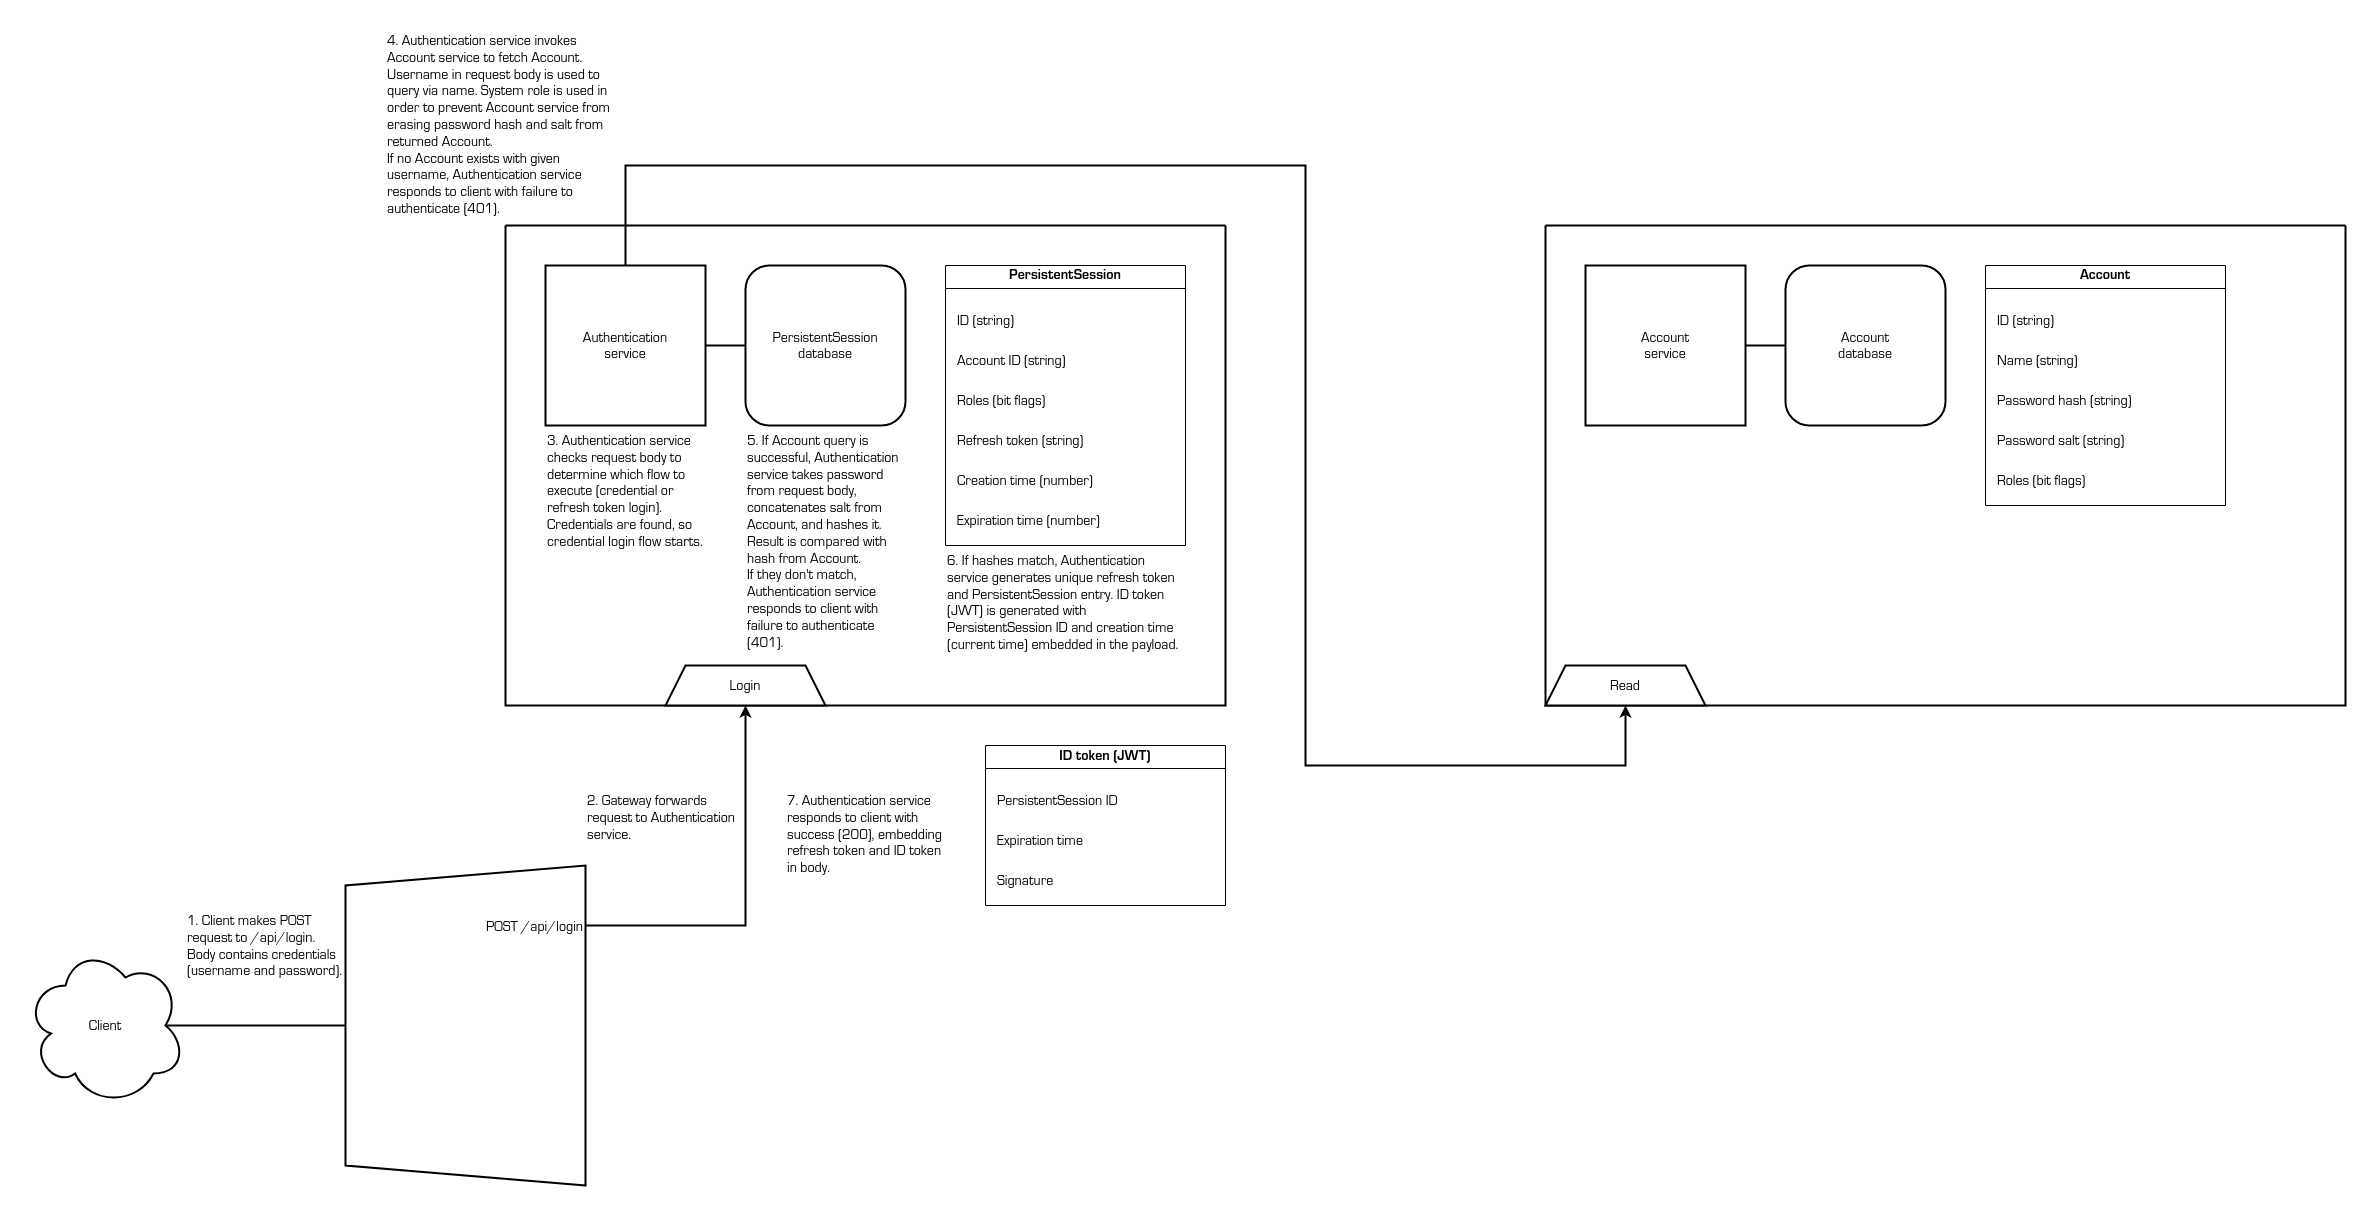

The diagram above was exported from draw.io. Its source (the exported page's mxGraphModel, read from the mxfile embedded in the PNG):
<mxGraphModel dx="6130" dy="2847" grid="1" gridSize="10" guides="1" tooltips="1" connect="1" arrows="1" fold="1" page="0" pageScale="1" pageWidth="850" pageHeight="1100" math="0" shadow="0">
  <root>
    <mxCell id="UG1EmHlHDBgbCyrQQ15M-0" />
    <mxCell id="UG1EmHlHDBgbCyrQQ15M-1" parent="UG1EmHlHDBgbCyrQQ15M-0" />
    <mxCell id="UG1EmHlHDBgbCyrQQ15M-57" value="" style="swimlane;startSize=0;strokeWidth=2;" parent="UG1EmHlHDBgbCyrQQ15M-1" vertex="1">
      <mxGeometry x="-2120" y="-1240" width="720" height="480" as="geometry" />
    </mxCell>
    <mxCell id="UG1EmHlHDBgbCyrQQ15M-58" value="Authentication&#10;service" style="whiteSpace=wrap;aspect=fixed;strokeWidth=2;fontFamily=Lucida Console;fontSize=14;" parent="UG1EmHlHDBgbCyrQQ15M-57" vertex="1">
      <mxGeometry x="40" y="40" width="160" height="160" as="geometry" />
    </mxCell>
    <mxCell id="UG1EmHlHDBgbCyrQQ15M-59" value="PersistentSession&#10;database" style="rounded=1;whiteSpace=wrap;strokeWidth=2;fontFamily=Lucida Console;fontSize=14;" parent="UG1EmHlHDBgbCyrQQ15M-57" vertex="1">
      <mxGeometry x="240" y="40" width="160" height="160" as="geometry" />
    </mxCell>
    <mxCell id="UG1EmHlHDBgbCyrQQ15M-60" value="PersistentSession" style="swimlane;whiteSpace=wrap;fontFamily=Lucida Console;fontSize=14;" parent="UG1EmHlHDBgbCyrQQ15M-57" vertex="1">
      <mxGeometry x="440" y="40" width="240" height="280" as="geometry" />
    </mxCell>
    <mxCell id="UG1EmHlHDBgbCyrQQ15M-61" value="ID (string)" style="text;strokeColor=none;fillColor=none;align=left;verticalAlign=top;whiteSpace=wrap;rounded=0;fontFamily=Lucida Console;fontSize=14;" parent="UG1EmHlHDBgbCyrQQ15M-60" vertex="1">
      <mxGeometry x="10" y="40" width="220" height="40" as="geometry" />
    </mxCell>
    <mxCell id="UG1EmHlHDBgbCyrQQ15M-62" value="Creation time (number)" style="text;strokeColor=none;fillColor=none;align=left;verticalAlign=top;whiteSpace=wrap;rounded=0;fontFamily=Lucida Console;fontSize=14;" parent="UG1EmHlHDBgbCyrQQ15M-60" vertex="1">
      <mxGeometry x="10" y="200" width="220" height="40" as="geometry" />
    </mxCell>
    <mxCell id="UG1EmHlHDBgbCyrQQ15M-63" value="Expiration time (number)" style="text;strokeColor=none;fillColor=none;align=left;verticalAlign=top;whiteSpace=wrap;rounded=0;fontFamily=Lucida Console;fontSize=14;" parent="UG1EmHlHDBgbCyrQQ15M-60" vertex="1">
      <mxGeometry x="10" y="240" width="220" height="40" as="geometry" />
    </mxCell>
    <mxCell id="UG1EmHlHDBgbCyrQQ15M-64" value="Account ID (string)" style="text;strokeColor=none;fillColor=none;align=left;verticalAlign=top;whiteSpace=wrap;rounded=0;fontFamily=Lucida Console;fontSize=14;" parent="UG1EmHlHDBgbCyrQQ15M-60" vertex="1">
      <mxGeometry x="10" y="80" width="220" height="40" as="geometry" />
    </mxCell>
    <mxCell id="UG1EmHlHDBgbCyrQQ15M-65" value="Refresh token (string)" style="text;strokeColor=none;fillColor=none;align=left;verticalAlign=top;whiteSpace=wrap;rounded=0;fontFamily=Lucida Console;fontSize=14;" parent="UG1EmHlHDBgbCyrQQ15M-60" vertex="1">
      <mxGeometry x="10" y="160" width="220" height="40" as="geometry" />
    </mxCell>
    <mxCell id="UG1EmHlHDBgbCyrQQ15M-66" value="Roles (bit flags)" style="text;strokeColor=none;fillColor=none;align=left;verticalAlign=top;whiteSpace=wrap;rounded=0;fontFamily=Lucida Console;fontSize=14;" parent="UG1EmHlHDBgbCyrQQ15M-60" vertex="1">
      <mxGeometry x="10" y="120" width="220" height="40" as="geometry" />
    </mxCell>
    <mxCell id="UG1EmHlHDBgbCyrQQ15M-68" value="Login" style="shape=trapezoid;perimeter=trapezoidPerimeter;whiteSpace=wrap;fixedSize=1;strokeWidth=2;fontSize=14;fontFamily=Lucida Console;" parent="UG1EmHlHDBgbCyrQQ15M-57" vertex="1">
      <mxGeometry x="160" y="440" width="160" height="40" as="geometry" />
    </mxCell>
    <mxCell id="UG1EmHlHDBgbCyrQQ15M-70" value="" style="endArrow=none;html=1;rounded=0;strokeWidth=2;entryX=1;entryY=0.5;entryDx=0;entryDy=0;exitX=0;exitY=0.5;exitDx=0;exitDy=0;" parent="UG1EmHlHDBgbCyrQQ15M-57" source="UG1EmHlHDBgbCyrQQ15M-59" target="UG1EmHlHDBgbCyrQQ15M-58" edge="1">
      <mxGeometry width="50" height="50" relative="1" as="geometry">
        <mxPoint x="300" y="320" as="sourcePoint" />
        <mxPoint x="180" y="300" as="targetPoint" />
      </mxGeometry>
    </mxCell>
    <mxCell id="cCqyE-cd34B0lMEnL1Lj-1" value="3. Authentication service checks request body to determine which flow to execute (credential or refresh token login). Credentials are found, so credential login flow starts." style="text;strokeColor=none;fillColor=none;align=left;verticalAlign=top;rounded=0;fontSize=14;fontFamily=Lucida Console;whiteSpace=wrap;" parent="UG1EmHlHDBgbCyrQQ15M-57" vertex="1">
      <mxGeometry x="40" y="200" width="160" height="160" as="geometry" />
    </mxCell>
    <mxCell id="cCqyE-cd34B0lMEnL1Lj-3" value="5. If Account query is successful, Authentication service takes password from request body, concatenates salt from Account, and hashes it. Result is compared with hash from Account.&#10;If they don't match, Authentication service responds to client with failure to authenticate (401).&#10;" style="text;strokeColor=none;fillColor=none;align=left;verticalAlign=top;rounded=0;fontSize=14;fontFamily=Lucida Console;whiteSpace=wrap;" parent="UG1EmHlHDBgbCyrQQ15M-57" vertex="1">
      <mxGeometry x="240" y="200" width="160" height="240" as="geometry" />
    </mxCell>
    <mxCell id="cCqyE-cd34B0lMEnL1Lj-4" value="6. If hashes match, Authentication service generates unique refresh token and PersistentSession entry. ID token (JWT) is generated with PersistentSession ID and creation time (current time) embedded in the payload." style="text;strokeColor=none;fillColor=none;align=left;verticalAlign=top;rounded=0;fontSize=14;fontFamily=Lucida Console;whiteSpace=wrap;" parent="UG1EmHlHDBgbCyrQQ15M-57" vertex="1">
      <mxGeometry x="440" y="320" width="240" height="120" as="geometry" />
    </mxCell>
    <mxCell id="UG1EmHlHDBgbCyrQQ15M-74" value="" style="swimlane;startSize=0;strokeWidth=2;" parent="UG1EmHlHDBgbCyrQQ15M-1" vertex="1">
      <mxGeometry x="-1080" y="-1240" width="800" height="480" as="geometry" />
    </mxCell>
    <mxCell id="UG1EmHlHDBgbCyrQQ15M-75" value="Account&#10;service" style="whiteSpace=wrap;aspect=fixed;strokeWidth=2;fontFamily=Lucida Console;fontSize=14;" parent="UG1EmHlHDBgbCyrQQ15M-74" vertex="1">
      <mxGeometry x="40" y="40" width="160" height="160" as="geometry" />
    </mxCell>
    <mxCell id="UG1EmHlHDBgbCyrQQ15M-76" value="Account&#10;database" style="rounded=1;whiteSpace=wrap;strokeWidth=2;fontFamily=Lucida Console;fontSize=14;" parent="UG1EmHlHDBgbCyrQQ15M-74" vertex="1">
      <mxGeometry x="240" y="40" width="160" height="160" as="geometry" />
    </mxCell>
    <mxCell id="UG1EmHlHDBgbCyrQQ15M-77" value="Account" style="swimlane;whiteSpace=wrap;fontFamily=Lucida Console;fontSize=14;" parent="UG1EmHlHDBgbCyrQQ15M-74" vertex="1">
      <mxGeometry x="440" y="40" width="240" height="240" as="geometry" />
    </mxCell>
    <mxCell id="UG1EmHlHDBgbCyrQQ15M-78" value="ID (string)" style="text;strokeColor=none;fillColor=none;align=left;verticalAlign=top;whiteSpace=wrap;rounded=0;fontFamily=Lucida Console;fontSize=14;" parent="UG1EmHlHDBgbCyrQQ15M-77" vertex="1">
      <mxGeometry x="10" y="40" width="220" height="40" as="geometry" />
    </mxCell>
    <mxCell id="UG1EmHlHDBgbCyrQQ15M-79" value="Password salt (string)" style="text;strokeColor=none;fillColor=none;align=left;verticalAlign=top;whiteSpace=wrap;rounded=0;fontFamily=Lucida Console;fontSize=14;" parent="UG1EmHlHDBgbCyrQQ15M-77" vertex="1">
      <mxGeometry x="10" y="160" width="220" height="40" as="geometry" />
    </mxCell>
    <mxCell id="UG1EmHlHDBgbCyrQQ15M-80" value="Name (string)" style="text;strokeColor=none;fillColor=none;align=left;verticalAlign=top;whiteSpace=wrap;rounded=0;fontFamily=Lucida Console;fontSize=14;" parent="UG1EmHlHDBgbCyrQQ15M-77" vertex="1">
      <mxGeometry x="10" y="80" width="220" height="40" as="geometry" />
    </mxCell>
    <mxCell id="UG1EmHlHDBgbCyrQQ15M-81" value="Password hash (string)" style="text;strokeColor=none;fillColor=none;align=left;verticalAlign=top;whiteSpace=wrap;rounded=0;fontFamily=Lucida Console;fontSize=14;" parent="UG1EmHlHDBgbCyrQQ15M-77" vertex="1">
      <mxGeometry x="10" y="120" width="220" height="40" as="geometry" />
    </mxCell>
    <mxCell id="UG1EmHlHDBgbCyrQQ15M-82" value="Roles (bit flags)" style="text;strokeColor=none;fillColor=none;align=left;verticalAlign=top;whiteSpace=wrap;rounded=0;fontFamily=Lucida Console;fontSize=14;" parent="UG1EmHlHDBgbCyrQQ15M-77" vertex="1">
      <mxGeometry x="10" y="200" width="220" height="40" as="geometry" />
    </mxCell>
    <mxCell id="UG1EmHlHDBgbCyrQQ15M-83" value="" style="endArrow=none;html=1;rounded=0;exitX=1;exitY=0.5;exitDx=0;exitDy=0;entryX=0;entryY=0.5;entryDx=0;entryDy=0;strokeWidth=2;" parent="UG1EmHlHDBgbCyrQQ15M-74" source="UG1EmHlHDBgbCyrQQ15M-75" target="UG1EmHlHDBgbCyrQQ15M-76" edge="1">
      <mxGeometry width="50" height="50" relative="1" as="geometry">
        <mxPoint x="-560" y="1119.29" as="sourcePoint" />
        <mxPoint x="-400" y="1119.29" as="targetPoint" />
      </mxGeometry>
    </mxCell>
    <mxCell id="UG1EmHlHDBgbCyrQQ15M-85" value="Read" style="shape=trapezoid;perimeter=trapezoidPerimeter;whiteSpace=wrap;fixedSize=1;strokeWidth=2;fontSize=14;fontFamily=Lucida Console;" parent="UG1EmHlHDBgbCyrQQ15M-74" vertex="1">
      <mxGeometry y="440" width="160" height="40" as="geometry" />
    </mxCell>
    <mxCell id="UG1EmHlHDBgbCyrQQ15M-96" value="" style="endArrow=classic;html=1;rounded=0;endFill=1;strokeWidth=2;exitX=1;exitY=0.5;exitDx=0;exitDy=0;entryX=0.5;entryY=1;entryDx=0;entryDy=0;" parent="UG1EmHlHDBgbCyrQQ15M-1" source="UG1EmHlHDBgbCyrQQ15M-104" target="UG1EmHlHDBgbCyrQQ15M-68" edge="1">
      <mxGeometry width="50" height="50" relative="1" as="geometry">
        <mxPoint x="-1280" y="-600" as="sourcePoint" />
        <mxPoint x="-1830" y="-700" as="targetPoint" />
        <Array as="points">
          <mxPoint x="-1880" y="-540" />
        </Array>
      </mxGeometry>
    </mxCell>
    <mxCell id="UG1EmHlHDBgbCyrQQ15M-102" value="" style="group" parent="UG1EmHlHDBgbCyrQQ15M-1" vertex="1" connectable="0">
      <mxGeometry x="-2280" y="-600" width="240" height="320" as="geometry" />
    </mxCell>
    <mxCell id="UG1EmHlHDBgbCyrQQ15M-103" value="" style="shape=trapezoid;perimeter=trapezoidPerimeter;whiteSpace=wrap;html=1;fixedSize=1;direction=north;strokeWidth=2;" parent="UG1EmHlHDBgbCyrQQ15M-102" vertex="1">
      <mxGeometry width="240" height="320" as="geometry" />
    </mxCell>
    <mxCell id="UG1EmHlHDBgbCyrQQ15M-104" value="POST /api/login" style="text;strokeColor=none;fillColor=none;align=right;verticalAlign=middle;rounded=0;fontSize=14;fontFamily=Lucida Console;" parent="UG1EmHlHDBgbCyrQQ15M-102" vertex="1">
      <mxGeometry y="40" width="240" height="40" as="geometry" />
    </mxCell>
    <mxCell id="UG1EmHlHDBgbCyrQQ15M-111" value="Client" style="ellipse;shape=cloud;whiteSpace=wrap;strokeWidth=2;fontFamily=Lucida Console;fontSize=14;" parent="UG1EmHlHDBgbCyrQQ15M-1" vertex="1">
      <mxGeometry x="-2600" y="-520" width="160" height="160" as="geometry" />
    </mxCell>
    <mxCell id="UG1EmHlHDBgbCyrQQ15M-112" value="" style="endArrow=none;html=1;rounded=0;exitX=0.875;exitY=0.5;exitDx=0;exitDy=0;exitPerimeter=0;strokeWidth=2;entryX=0.5;entryY=0;entryDx=0;entryDy=0;" parent="UG1EmHlHDBgbCyrQQ15M-1" source="UG1EmHlHDBgbCyrQQ15M-111" target="UG1EmHlHDBgbCyrQQ15M-103" edge="1">
      <mxGeometry width="50" height="50" relative="1" as="geometry">
        <mxPoint x="-2360" y="-210" as="sourcePoint" />
        <mxPoint x="-2320" y="-430" as="targetPoint" />
      </mxGeometry>
    </mxCell>
    <mxCell id="UG1EmHlHDBgbCyrQQ15M-114" value="" style="endArrow=classic;html=1;rounded=0;strokeWidth=2;exitX=0.5;exitY=0;exitDx=0;exitDy=0;entryX=0.5;entryY=1;entryDx=0;entryDy=0;" parent="UG1EmHlHDBgbCyrQQ15M-1" source="UG1EmHlHDBgbCyrQQ15M-58" target="UG1EmHlHDBgbCyrQQ15M-85" edge="1">
      <mxGeometry width="50" height="50" relative="1" as="geometry">
        <mxPoint x="-2330" y="-990" as="sourcePoint" />
        <mxPoint x="-2280" y="-1040" as="targetPoint" />
        <Array as="points">
          <mxPoint x="-2000" y="-1300" />
          <mxPoint x="-1320" y="-1300" />
          <mxPoint x="-1320" y="-700" />
          <mxPoint x="-1000" y="-700" />
        </Array>
      </mxGeometry>
    </mxCell>
    <mxCell id="UG1EmHlHDBgbCyrQQ15M-116" value="1. Client makes POST request to /api/login. Body contains credentials (username and password)." style="text;strokeColor=none;fillColor=none;align=left;verticalAlign=top;rounded=0;fontSize=14;fontFamily=Lucida Console;whiteSpace=wrap;" parent="UG1EmHlHDBgbCyrQQ15M-1" vertex="1">
      <mxGeometry x="-2440" y="-560" width="160" height="80" as="geometry" />
    </mxCell>
    <mxCell id="cCqyE-cd34B0lMEnL1Lj-0" value="2. Gateway forwards request to Authentication service." style="text;strokeColor=none;fillColor=none;align=left;verticalAlign=top;rounded=0;fontSize=14;fontFamily=Lucida Console;whiteSpace=wrap;" parent="UG1EmHlHDBgbCyrQQ15M-1" vertex="1">
      <mxGeometry x="-2040" y="-680" width="160" height="80" as="geometry" />
    </mxCell>
    <mxCell id="cCqyE-cd34B0lMEnL1Lj-2" value="4. Authentication service invokes Account service to fetch Account. Username in request body is used to query via name. System role is used in order to prevent Account service from erasing password hash and salt from returned Account.&#10;If no Account exists with given username, Authentication service responds to client with failure to authenticate (401)." style="text;strokeColor=none;fillColor=none;align=left;verticalAlign=top;rounded=0;fontSize=14;fontFamily=Lucida Console;whiteSpace=wrap;" parent="UG1EmHlHDBgbCyrQQ15M-1" vertex="1">
      <mxGeometry x="-2240" y="-1440" width="240" height="200" as="geometry" />
    </mxCell>
    <mxCell id="cCqyE-cd34B0lMEnL1Lj-5" value="7. Authentication service responds to client with success (200), embedding refresh token and ID token in body." style="text;strokeColor=none;fillColor=none;align=left;verticalAlign=top;rounded=0;fontSize=14;fontFamily=Lucida Console;whiteSpace=wrap;" parent="UG1EmHlHDBgbCyrQQ15M-1" vertex="1">
      <mxGeometry x="-1840" y="-680" width="160" height="120" as="geometry" />
    </mxCell>
    <mxCell id="ZfNuMjK6ifV1Dfrw5RZr-0" value="ID token (JWT)" style="swimlane;whiteSpace=wrap;fontFamily=Lucida Console;fontSize=14;" parent="UG1EmHlHDBgbCyrQQ15M-1" vertex="1">
      <mxGeometry x="-1640" y="-720" width="240" height="160" as="geometry" />
    </mxCell>
    <mxCell id="ZfNuMjK6ifV1Dfrw5RZr-1" value="PersistentSession ID" style="text;strokeColor=none;fillColor=none;align=left;verticalAlign=top;whiteSpace=wrap;rounded=0;fontFamily=Lucida Console;fontSize=14;" parent="ZfNuMjK6ifV1Dfrw5RZr-0" vertex="1">
      <mxGeometry x="10" y="40" width="220" height="40" as="geometry" />
    </mxCell>
    <mxCell id="ZfNuMjK6ifV1Dfrw5RZr-2" value="Expiration time" style="text;strokeColor=none;fillColor=none;align=left;verticalAlign=top;whiteSpace=wrap;rounded=0;fontFamily=Lucida Console;fontSize=14;" parent="ZfNuMjK6ifV1Dfrw5RZr-0" vertex="1">
      <mxGeometry x="10" y="80" width="220" height="40" as="geometry" />
    </mxCell>
    <mxCell id="ZfNuMjK6ifV1Dfrw5RZr-3" value="Signature" style="text;strokeColor=none;fillColor=none;align=left;verticalAlign=top;whiteSpace=wrap;rounded=0;fontFamily=Lucida Console;fontSize=14;" parent="ZfNuMjK6ifV1Dfrw5RZr-0" vertex="1">
      <mxGeometry x="10" y="120" width="220" height="40" as="geometry" />
    </mxCell>
  </root>
</mxGraphModel>